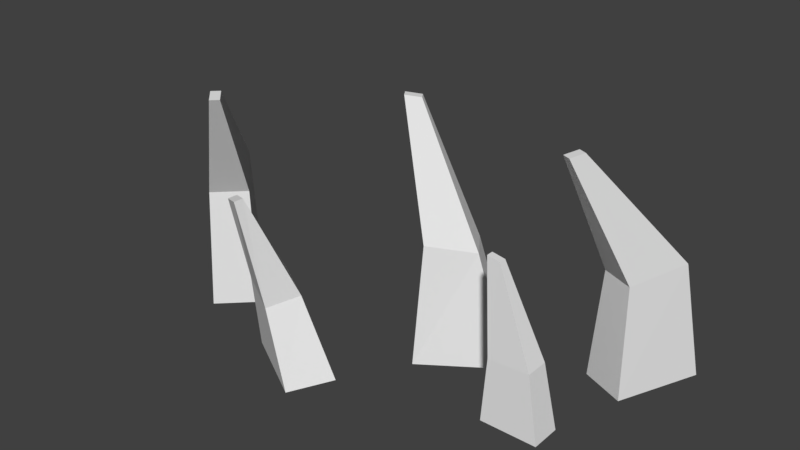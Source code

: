 # Source: Grass1.blend  (saved by Blender 2.77.0; exported with 4.5.12 LTS)
import bpy
from mathutils import Matrix  # noqa: F401  (used for matrix-valued properties, if any)

bpy.ops.wm.read_factory_settings(use_empty=True)
scene = bpy.context.scene
scene.name = 'Scene'

# ---- collections
col_collection_1 = bpy.data.collections.new('Collection 1'); scene.collection.children.link(col_collection_1)

# ---- materials (node trees are filled in below, after node groups)
mat_material_001 = bpy.data.materials.new('Material.001')
mat_material_001.alpha_threshold = 0.0
mat_material_001.use_transparent_shadow = False
mat_material_001.roughness = 0.5

# ---- material node trees

# ---- world
world_world = bpy.data.worlds.new('World'); scene.world = world_world
world_world.color = (0.05088, 0.05088, 0.05088)
world_world.use_sun_shadow = False
world_world.sun_shadow_jitter_overblur = 0.0
world_world.cycles.sampling_method = 'MANUAL'

# ---- meshes
me_cube_001 = bpy.data.meshes.new('Cube.001')
me_cube_001.from_pydata([(2.003, 0.9427, 0.1749), (2.271, 0.8288, 0.1749), (2.478, 1.316, 0.2356), (2.21, 1.43, 0.2356), (1.959, 0.375, 1.253), (2.306, 0.769, -0.7769), (1.893, 0.4031, 1.253), (1.935, 0.9265, -0.7769), (2.011, 0.4976, 1.268), (2.601, 1.464, -0.7769), (1.945, 0.5256, 1.268), (2.231, 1.622, -0.7769), (1.172, 0.4895, 0.2124), (1.007, 0.7297, 0.2124), (0.6796, 0.4722, 0.2699), (0.8448, 0.2321, 0.2699), (0.5541, 0.5685, 1.32), (1.224, 0.8829, -0.7459), (0.5948, 0.5094, 1.32), (1.452, 0.551, -0.7459), (0.4445, 0.4931, 1.336), (0.6014, 0.4547, -0.7459), (0.4851, 0.434, 1.336), (0.8297, 0.1228, -0.7459), (-1.178, -0.1144, 0.2295), (-0.9391, 0.1174, 0.2295), (-1.311, 0.4795, 0.3661), (-1.529, 0.2683, 0.3661), (-0.6002, -0.4124, 1.277), (-0.8541, 0.07994, -0.8033), (-0.659, -0.4693, 1.277), (-1.143, -0.2005, -0.8033), (-0.706, -0.3032, 1.294), (-1.38, 0.6223, -0.8033), (-0.7648, -0.3602, 1.294), (-1.669, 0.3419, -0.8033), (1.698, 0.1011, -0.204), (1.698, -0.1011, -0.204), (2.048, -0.09953, -0.1902), (2.048, 0.09953, -0.1902), (1.609, -0.03014, 0.5721), (1.674, -0.1286, -0.739), (1.609, 0.03014, 0.5721), (1.674, 0.1286, -0.739), (1.719, -0.03014, 0.553), (2.158, -0.1286, -0.7396), (1.719, 0.03014, 0.553), (2.158, 0.1286, -0.7396), (0.01758, -0.6532, -0.1857), (0.1451, -0.3911, -0.1441), (-0.2613, -0.1536, -0.1232), (-0.3929, -0.4137, -0.1607), (-0.04922, -0.74, 0.7534), (0.4517, -0.3607, -0.8081), (-0.07441, -0.8059, 0.7408), (0.2522, -0.7131, -0.8252), (-0.17, -0.6887, 0.7262), (-0.1946, 0.006908, -0.8045), (-0.1952, -0.7546, 0.7136), (-0.3909, -0.3449, -0.8193)], [], [(10, 8, 2, 3), (8, 4, 1, 2), (4, 6, 0, 1), (6, 10, 3, 0), (6, 4, 8, 10), (11, 9, 5, 7), (0, 3, 11, 7), (1, 0, 7, 5), (2, 1, 5, 9), (3, 2, 9, 11), (22, 20, 14, 15), (20, 16, 13, 14), (16, 18, 12, 13), (18, 22, 15, 12), (18, 16, 20, 22), (23, 21, 17, 19), (12, 15, 23, 19), (13, 12, 19, 17), (14, 13, 17, 21), (15, 14, 21, 23), (34, 32, 26, 27), (32, 28, 25, 26), (28, 30, 24, 25), (30, 34, 27, 24), (30, 28, 32, 34), (35, 33, 29, 31), (24, 27, 35, 31), (25, 24, 31, 29), (26, 25, 29, 33), (27, 26, 33, 35), (46, 44, 38, 39), (44, 40, 37, 38), (40, 42, 36, 37), (42, 46, 39, 36), (42, 40, 44, 46), (47, 45, 41, 43), (36, 39, 47, 43), (37, 36, 43, 41), (38, 37, 41, 45), (39, 38, 45, 47), (58, 56, 50, 51), (56, 52, 49, 50), (52, 54, 48, 49), (54, 58, 51, 48), (54, 52, 56, 58), (59, 57, 53, 55), (48, 51, 59, 55), (49, 48, 55, 53), (50, 49, 53, 57), (51, 50, 57, 59)])
_uv = me_cube_001.uv_layers.new(name='UVMap')
_uv.uv.foreach_set('vector', [0.0, 0.0, 1.0, 0.0, 1.0, 1.0, 0.0, 1.0, 0.0, 0.0, 1.0, 0.0, 1.0, 1.0, 0.0, 1.0, 0.0, 0.0, 1.0, 0.0, 1.0, 1.0, 0.0, 1.0, 0.0, 0.0, 1.0, 0.0, 1.0, 1.0, 0.0, 1.0, 0.0, 0.0, 1.0, 0.0, 1.0, 1.0, 0.0, 1.0, 0.0, 0.0, 1.0, 0.0, 1.0, 1.0, 0.0, 1.0, 0.0, 0.0, 1.0, 0.0, 1.0, 1.0, 0.0, 1.0, 0.0, 0.0, 1.0, 0.0, 1.0, 1.0, 0.0, 1.0, 0.0, 0.0, 1.0, 0.0, 1.0, 1.0, 0.0, 1.0, 0.0, 0.0, 1.0, 0.0, 1.0, 1.0, 0.0, 1.0, 0.0, 0.0, 1.0, 0.0, 1.0, 1.0, 0.0, 1.0, 0.0, 0.0, 1.0, 0.0, 1.0, 1.0, 0.0, 1.0, 0.0, 0.0, 1.0, 0.0, 1.0, 1.0, 0.0, 1.0, 0.0, 0.0, 1.0, 0.0, 1.0, 1.0, 0.0, 1.0, 0.0, 0.0, 1.0, 0.0, 1.0, 1.0, 0.0, 1.0, 0.0, 0.0, 1.0, 0.0, 1.0, 1.0, 0.0, 1.0, 0.0, 0.0, 1.0, 0.0, 1.0, 1.0, 0.0, 1.0, 0.0, 0.0, 1.0, 0.0, 1.0, 1.0, 0.0, 1.0, 0.0, 0.0, 1.0, 0.0, 1.0, 1.0, 0.0, 1.0, 0.0, 0.0, 1.0, 0.0, 1.0, 1.0, 0.0, 1.0, 0.0, 0.0, 1.0, 0.0, 1.0, 1.0, 0.0, 1.0, 0.0, 0.0, 1.0, 0.0, 1.0, 1.0, 0.0, 1.0, 0.0, 0.0, 1.0, 0.0, 1.0, 1.0, 0.0, 1.0, 0.0, 0.0, 1.0, 0.0, 1.0, 1.0, 0.0, 1.0, 0.0, 0.0, 1.0, 0.0, 1.0, 1.0, 0.0, 1.0, 0.0, 0.0, 1.0, 0.0, 1.0, 1.0, 0.0, 1.0, 0.0, 0.0, 1.0, 0.0, 1.0, 1.0, 0.0, 1.0, 0.0, 0.0, 1.0, 0.0, 1.0, 1.0, 0.0, 1.0, 0.0, 0.0, 1.0, 0.0, 1.0, 1.0, 0.0, 1.0, 0.0, 0.0, 1.0, 0.0, 1.0, 1.0, 0.0, 1.0, 0.0, 0.0, 1.0, 0.0, 1.0, 1.0, 0.0, 1.0, 0.0, 0.0, 1.0, 0.0, 1.0, 1.0, 0.0, 1.0, 0.0, 0.0, 1.0, 0.0, 1.0, 1.0, 0.0, 1.0, 0.0, 0.0, 1.0, 0.0, 1.0, 1.0, 0.0, 1.0, 0.0, 0.0, 1.0, 0.0, 1.0, 1.0, 0.0, 1.0, 0.0, 0.0, 1.0, 0.0, 1.0, 1.0, 0.0, 1.0, 0.0, 0.0, 1.0, 0.0, 1.0, 1.0, 0.0, 1.0, 0.0, 0.0, 1.0, 0.0, 1.0, 1.0, 0.0, 1.0, 0.0, 0.0, 1.0, 0.0, 1.0, 1.0, 0.0, 1.0, 0.0, 0.0, 1.0, 0.0, 1.0, 1.0, 0.0, 1.0, 0.0, 0.0, 1.0, 0.0, 1.0, 1.0, 0.0, 1.0, 0.0, 0.0, 1.0, 0.0, 1.0, 1.0, 0.0, 1.0, 0.0, 0.0, 1.0, 0.0, 1.0, 1.0, 0.0, 1.0, 0.0, 0.0, 1.0, 0.0, 1.0, 1.0, 0.0, 1.0, 0.0, 0.0, 1.0, 0.0, 1.0, 1.0, 0.0, 1.0, 0.0, 0.0, 1.0, 0.0, 1.0, 1.0, 0.0, 1.0, 0.0, 0.0, 1.0, 0.0, 1.0, 1.0, 0.0, 1.0, 0.0, 0.0, 1.0, 0.0, 1.0, 1.0, 0.0, 1.0, 0.0, 0.0, 1.0, 0.0, 1.0, 1.0, 0.0, 1.0, 0.0, 0.0, 1.0, 0.0, 1.0, 1.0, 0.0, 1.0])
me_cube_001.materials.append(mat_material_001)
me_cube_001.use_remesh_preserve_volume = False
me_cube_001.use_remesh_preserve_attributes = False
me_cube_001.use_mirror_vertex_groups = False
me_cube_001.update()

# ---- objects
ob_cube = bpy.data.objects.new('Cube', me_cube_001)

# ---- transforms, parenting, visibility, modifiers, constraints
ob_cube.location = (0.0, 0.0, 0.0)
ob_cube.lineart.crease_threshold = 0.0

# ---- collection membership
col_collection_1.objects.link(ob_cube)

# ---- scene / render settings (as saved in the file)
scene.frame_start = 1; scene.frame_end = 250; scene.frame_set(0)
scene.render.engine = 'BLENDER_EEVEE_NEXT'
scene.render.resolution_percentage = 50
scene.render.dither_intensity = 0.0
scene.cycles.use_denoising = False
scene.cycles.samples = 128
scene.cycles.sampling_pattern = 'TABULATED_SOBOL'
scene.cycles.light_sampling_threshold = 0.0
scene.cycles.use_adaptive_sampling = False
scene.cycles.use_light_tree = False
scene.cycles.blur_glossy = 0.0
scene.cycles.sample_clamp_indirect = 0.0
scene.view_settings.view_transform = 'Standard'
bpy.context.view_layer.update()

# ---- added for rendering (the .blend has no active camera and no usable light): camera, sun
cam_auto = bpy.data.cameras.new('AutoCamera')
cam_auto.lens = 50.0
cam_auto.sensor_width = 36.0
cam_auto.clip_end = 1000.0
ob_auto_camera = bpy.data.objects.new('AutoCamera', cam_auto)
scene.collection.objects.link(ob_auto_camera)
ob_auto_camera.location = (5.43148, -5.55054, 4.22755)
ob_auto_camera.rotation_euler = (1.09748, -7.21219e-08, 0.694738)
scene.camera = ob_auto_camera
light_auto_sun = bpy.data.lights.new('AutoSun', 'SUN')
light_auto_sun.energy = 3.0
light_auto_sun.angle = 0.0523599
ob_auto_sun = bpy.data.objects.new('AutoSun', light_auto_sun)
scene.collection.objects.link(ob_auto_sun)
ob_auto_sun.rotation_euler = (0.872665, 0.174533, 0.523599)
bpy.context.view_layer.update()

